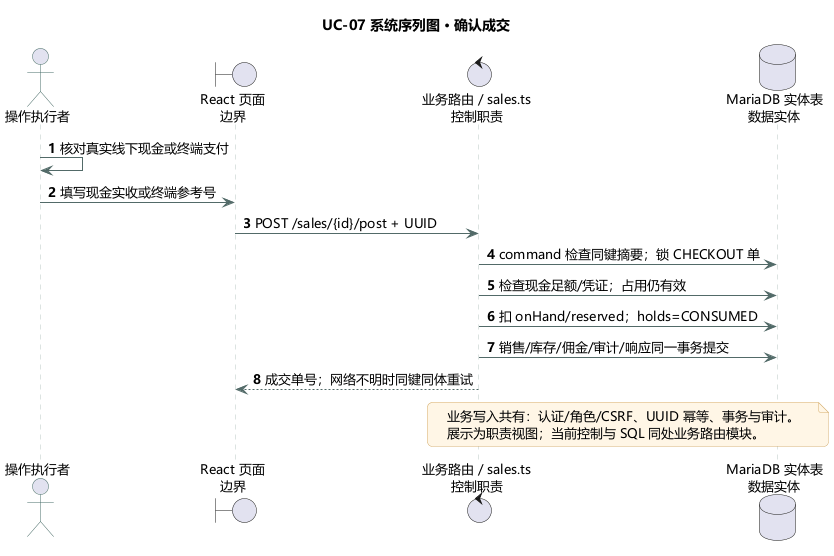

The diagram above was rendered by PlantUML. Its source (embedded in the PNG):
@startuml
!pragma layout smetana
skinparam backgroundColor #FFFFFF
skinparam shadowing false
skinparam defaultFontName Microsoft YaHei
skinparam defaultFontSize 13
skinparam roundcorner 10
skinparam ArrowColor #526A68
skinparam classBorderColor #476C68
skinparam classBackgroundColor #F1F7F5
skinparam classAttributeIconSize 0
skinparam packageBorderColor #AABCB7
skinparam packageBackgroundColor #FAFCFB
skinparam sequenceParticipantBackgroundColor #E9F3EF
skinparam sequenceParticipantBorderColor #476C68
skinparam sequenceLifeLineBorderColor #B8C7C2
skinparam actorBorderColor #476C68
skinparam usecaseBackgroundColor #EFF6F3
skinparam usecaseBorderColor #476C68
skinparam stateBackgroundColor #EFF6F3
skinparam stateBorderColor #476C68
skinparam noteBackgroundColor #FFF6E6
skinparam noteBorderColor #D6AF6E
title UC-07 系统序列图 · 确认成交
actor "操作执行者" as actor
boundary "React 页面\n边界" as ui
control "业务路由 / sales.ts\n控制职责" as api
database "MariaDB 实体表\n数据实体" as db
autonumber
actor -> actor : 核对真实线下现金或终端支付
actor -> ui : 填写现金实收或终端参考号
ui -> api : POST /sales/{id}/post + UUID
api -> db : command 检查同键摘要；锁 CHECKOUT 单
api -> db : 检查现金足额/凭证；占用仍有效
api -> db : 扣 onHand/reserved；holds=CONSUMED
api -> db : 销售/库存/佣金/审计/响应同一事务提交
api --> ui : 成交单号；网络不明时同键同体重试
note over api,db
业务写入共有：认证/角色/CSRF、UUID 幂等、事务与审计。
展示为职责视图；当前控制与 SQL 同处业务路由模块。
end note
@enduml